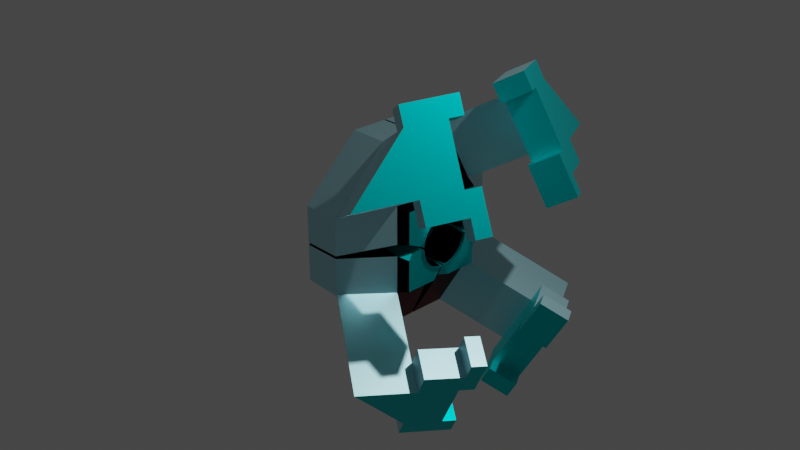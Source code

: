 # Source: BlueReceiver2.blend  (saved by Blender 2.82.7; exported with 4.5.12 LTS)
import bpy
from mathutils import Matrix  # noqa: F401  (used for matrix-valued properties, if any)

bpy.ops.wm.read_factory_settings(use_empty=True)
scene = bpy.context.scene
scene.name = 'Scene'

# ---- collections
col_collection = bpy.data.collections.new('Collection'); scene.collection.children.link(col_collection)

# ---- materials (node trees are filled in below, after node groups)
mat_material = bpy.data.materials.new('Material')
mat_material.alpha_threshold = 0.0
mat_material.use_transparent_shadow = False
mat_material.line_color = (0.0, 0.0, 0.0, 1.0)
mat_material_002 = bpy.data.materials.new('Material.002')
mat_material_002.use_transparent_shadow = False
mat_material_010 = bpy.data.materials.new('Material.010')
mat_material_010.use_transparent_shadow = False
mat_material_004 = bpy.data.materials.new('Material.004')
mat_material_004.use_transparent_shadow = False
mat_material_005 = bpy.data.materials.new('Material.005')
mat_material_005.use_transparent_shadow = False
mat_material_007 = bpy.data.materials.new('Material.007')
mat_material_007.use_transparent_shadow = False
mat_material_011 = bpy.data.materials.new('Material.011')
mat_material_011.use_transparent_shadow = False
mat_material_006 = bpy.data.materials.new('Material.006')
mat_material_006.use_transparent_shadow = False
mat_material_008 = bpy.data.materials.new('Material.008')
mat_material_008.use_transparent_shadow = False
mat_material_001 = bpy.data.materials.new('Material.001')
mat_material_001.use_transparent_shadow = False

# ---- material node trees
mat_material.use_nodes = True; mat_material.node_tree.nodes.clear()
_N = mat_material.node_tree.nodes; _L = mat_material.node_tree.links
n0 = _N.new('ShaderNodeOutputMaterial'); n0.name = 'Material Output'; n0.location = (300, 300)
n1 = _N.new('ShaderNodeBsdfPrincipled'); n1.name = 'Principled BSDF'; n1.location = (10, 300)
n1.distribution = 'GGX'
n1.subsurface_method = 'BURLEY'
n1.inputs[2].default_value = 0.4
n1.inputs[3].default_value = 1.45
n1.inputs[27].default_value = (0.0, 0.0, 0.0, 1.0)
n1.inputs[28].default_value = 1.0
_L.new(n1.outputs[0], n0.inputs[0])
n0.is_active_output = True
mat_material_002.use_nodes = True; mat_material_002.node_tree.nodes.clear()
_N = mat_material_002.node_tree.nodes; _L = mat_material_002.node_tree.links
n0 = _N.new('ShaderNodeOutputMaterial'); n0.name = 'Material Output'; n0.location = (300, 300)
n1 = _N.new('ShaderNodeBsdfPrincipled'); n1.name = 'Principled BSDF'; n1.location = (10, 300)
n1.distribution = 'GGX'
n1.subsurface_method = 'BURLEY'
n1.inputs[0].default_value = (0.0, 0.7803, 0.8, 1.0)
n1.inputs[1].default_value = 1.0
n1.inputs[3].default_value = 1.45
n1.inputs[27].default_value = (0.0, 0.0, 0.0, 1.0)
n1.inputs[28].default_value = 1.0
_L.new(n1.outputs[0], n0.inputs[0])
n0.is_active_output = True
mat_material_010.use_nodes = True; mat_material_010.node_tree.nodes.clear()
_N = mat_material_010.node_tree.nodes; _L = mat_material_010.node_tree.links
n0 = _N.new('ShaderNodeOutputMaterial'); n0.name = 'Material Output'; n0.location = (300, 300)
n1 = _N.new('ShaderNodeBsdfPrincipled'); n1.name = 'Principled BSDF'; n1.location = (10, 300)
n1.distribution = 'GGX'
n1.subsurface_method = 'BURLEY'
n1.inputs[0].default_value = (0.7991, 0.0, 0.01033, 1.0)
n1.inputs[1].default_value = 1.0
n1.inputs[3].default_value = 1.45
n1.inputs[27].default_value = (0.0, 0.0, 0.0, 1.0)
n1.inputs[28].default_value = 1.0
_L.new(n1.outputs[0], n0.inputs[0])
n0.is_active_output = True
mat_material_004.use_nodes = True; mat_material_004.node_tree.nodes.clear()
_N = mat_material_004.node_tree.nodes; _L = mat_material_004.node_tree.links
n0 = _N.new('ShaderNodeOutputMaterial'); n0.name = 'Material Output'; n0.location = (300, 300)
n1 = _N.new('ShaderNodeBsdfPrincipled'); n1.name = 'Principled BSDF'; n1.location = (10, 300)
n1.distribution = 'GGX'
n1.subsurface_method = 'BURLEY'
n1.inputs[0].default_value = (0.0, 0.0, 0.0, 1.0)
n1.inputs[1].default_value = 1.0
n1.inputs[3].default_value = 1.45
n1.inputs[27].default_value = (0.0, 0.0, 0.0, 1.0)
n1.inputs[28].default_value = 1.0
_L.new(n1.outputs[0], n0.inputs[0])
n0.is_active_output = True
mat_material_005.use_nodes = True; mat_material_005.node_tree.nodes.clear()
_N = mat_material_005.node_tree.nodes; _L = mat_material_005.node_tree.links
n0 = _N.new('ShaderNodeOutputMaterial'); n0.name = 'Material Output'; n0.location = (300, 300)
n1 = _N.new('ShaderNodeBsdfPrincipled'); n1.name = 'Principled BSDF'; n1.location = (10, 300)
n1.distribution = 'GGX'
n1.subsurface_method = 'BURLEY'
n1.inputs[0].default_value = (1.0, 0.4969, 0.5333, 1.0)
n1.inputs[1].default_value = 1.0
n1.inputs[3].default_value = 1.45
n1.inputs[27].default_value = (0.0, 0.0, 0.0, 1.0)
n1.inputs[28].default_value = 1.0
_L.new(n1.outputs[0], n0.inputs[0])
n0.is_active_output = True
mat_material_007.use_nodes = True; mat_material_007.node_tree.nodes.clear()
_N = mat_material_007.node_tree.nodes; _L = mat_material_007.node_tree.links
n0 = _N.new('ShaderNodeOutputMaterial'); n0.name = 'Material Output'; n0.location = (300, 300)
n1 = _N.new('ShaderNodeBsdfPrincipled'); n1.name = 'Principled BSDF'; n1.location = (10, 300)
n1.distribution = 'GGX'
n1.subsurface_method = 'BURLEY'
n1.inputs[0].default_value = (0.1282, 0.0, 0.003317, 1.0)
n1.inputs[1].default_value = 1.0
n1.inputs[3].default_value = 1.45
n1.inputs[27].default_value = (0.0, 0.0, 0.0, 1.0)
n1.inputs[28].default_value = 1.0
_L.new(n1.outputs[0], n0.inputs[0])
n0.is_active_output = True
mat_material_011.use_nodes = True; mat_material_011.node_tree.nodes.clear()
_N = mat_material_011.node_tree.nodes; _L = mat_material_011.node_tree.links
n0 = _N.new('ShaderNodeOutputMaterial'); n0.name = 'Material Output'; n0.location = (300, 300)
n1 = _N.new('ShaderNodeBsdfPrincipled'); n1.name = 'Principled BSDF'; n1.location = (10, 300)
n1.distribution = 'GGX'
n1.subsurface_method = 'BURLEY'
n1.inputs[0].default_value = (0.5125, 0.915, 1.0, 1.0)
n1.inputs[1].default_value = 1.0
n1.inputs[3].default_value = 1.45
n1.inputs[27].default_value = (0.0, 0.0, 0.0, 1.0)
n1.inputs[28].default_value = 1.0
_L.new(n1.outputs[0], n0.inputs[0])
n0.is_active_output = True
mat_material_006.use_nodes = True; mat_material_006.node_tree.nodes.clear()
_N = mat_material_006.node_tree.nodes; _L = mat_material_006.node_tree.links
n0 = _N.new('ShaderNodeOutputMaterial'); n0.name = 'Material Output'; n0.location = (300, 300)
n1 = _N.new('ShaderNodeBsdfPrincipled'); n1.name = 'Principled BSDF'; n1.location = (10, 300)
n1.distribution = 'GGX'
n1.subsurface_method = 'BURLEY'
n1.inputs[0].default_value = (1.0, 0.4969, 0.5333, 1.0)
n1.inputs[1].default_value = 1.0
n1.inputs[3].default_value = 1.45
n1.inputs[27].default_value = (0.0, 0.0, 0.0, 1.0)
n1.inputs[28].default_value = 1.0
_L.new(n1.outputs[0], n0.inputs[0])
n0.is_active_output = True
mat_material_008.use_nodes = True; mat_material_008.node_tree.nodes.clear()
_N = mat_material_008.node_tree.nodes; _L = mat_material_008.node_tree.links
n0 = _N.new('ShaderNodeOutputMaterial'); n0.name = 'Material Output'; n0.location = (300, 300)
n1 = _N.new('ShaderNodeBsdfPrincipled'); n1.name = 'Principled BSDF'; n1.location = (10, 300)
n1.distribution = 'GGX'
n1.subsurface_method = 'BURLEY'
n1.inputs[0].default_value = (0.003513, 0.003233, 0.003442, 1.0)
n1.inputs[1].default_value = 1.0
n1.inputs[3].default_value = 1.45
n1.inputs[27].default_value = (0.0, 0.0, 0.0, 1.0)
n1.inputs[28].default_value = 1.0
_L.new(n1.outputs[0], n0.inputs[0])
n0.is_active_output = True
mat_material_001.use_nodes = True; mat_material_001.node_tree.nodes.clear()
_N = mat_material_001.node_tree.nodes; _L = mat_material_001.node_tree.links
n0 = _N.new('ShaderNodeOutputMaterial'); n0.name = 'Material Output'; n0.location = (300, 300)
n1 = _N.new('ShaderNodeBsdfPrincipled'); n1.name = 'Principled BSDF'; n1.location = (10, 300)
n1.distribution = 'GGX'
n1.subsurface_method = 'BURLEY'
n1.inputs[0].default_value = (0.3231, 0.7305, 0.7991, 1.0)
n1.inputs[1].default_value = 1.0
n1.inputs[3].default_value = 1.45
n1.inputs[27].default_value = (0.0, 0.0, 0.0, 1.0)
n1.inputs[28].default_value = 1.0
_L.new(n1.outputs[0], n0.inputs[0])
n0.is_active_output = True

# ---- world
world_world = bpy.data.worlds.new('World'); scene.world = world_world
world_world.use_nodes = True; world_world.node_tree.nodes.clear()
_N = world_world.node_tree.nodes; _L = world_world.node_tree.links
n0 = _N.new('ShaderNodeOutputWorld'); n0.name = 'World Output'; n0.location = (300, 300)
n1 = _N.new('ShaderNodeBackground'); n1.name = 'Background'; n1.location = (10, 300)
n1.inputs[0].default_value = (0.05088, 0.05088, 0.05088, 1.0)
_L.new(n1.outputs[0], n0.inputs[0])
n0.is_active_output = True
world_world.color = (0.05088, 0.05088, 0.05088)
world_world.use_sun_shadow = False
world_world.sun_shadow_jitter_overblur = 0.0

# ---- cameras
cam_camera = bpy.data.cameras.new('Camera')
cam_camera.clip_end = 100.0
cam_camera.ortho_scale = 7.314

# ---- lights
light_light = bpy.data.lights.new('Light', 'POINT')
light_light.transmission_factor = 0.0
light_light.energy = 1000.0
light_light.shadow_soft_size = 0.1
light_light.shadow_maximum_resolution = 0.006
light_light.use_absolute_resolution = True

# ---- meshes
me_cube = bpy.data.meshes.new('Cube')
me_cube.from_pydata([(0.2005, 1.011, 0.4031), (0.2005, 0.3998, 1.014), (-0.522, 0.3998, 0.4031), (-0.2043, 0.3998, 1.014), (-0.2043, 1.011, 0.4031), (0.2005, 0.0106, 1.014), (-0.2043, 0.0106, 1.014), (-0.522, 0.0106, 0.4031), (0.2005, 1.011, 0.01391), (-0.522, 0.3998, 0.01391), (-0.2043, 1.011, 0.01391), (-0.522, 0.06328, 0.2787), (0.6207, 0.1606, 0.2384), (0.6207, 0.06328, 0.2787), (0.6207, 0.26, 0.1172), (0.6207, 0.2351, 0.1639), (0.6207, 0.2754, 0.06658), (0.6207, 0.1139, 0.2634), (0.6207, 0.2015, 0.2048), (0.6511, 0.1139, 0.2602), (0.6511, 0.1606, 0.2352), (0.6511, 0.06328, 0.2756), (0.6511, 0.0106, 0.2807), (0.6511, 0.26, 0.1141), (0.6511, 0.2015, 0.2017), (0.6511, 0.2351, 0.1607), (0.6511, 0.2806, 0.01074), (0.6511, 0.2754, 0.06342), (-0.522, 0.26, 0.1172), (-0.522, 0.1606, 0.2384), (-0.522, 0.2015, 0.2048), (-0.522, 0.2351, 0.1639), (-0.522, 0.2806, 0.01391), (-0.522, 0.2754, 0.06658), (-0.522, 0.1139, 0.2634), (-0.522, 0.0106, 0.2839), (0.609, 0.4409, 0.4286), (0.4872, 0.4845, 0.4681), (0.609, 0.09777, 0.4286), (0.4945, 0.07473, 0.4746), (0.609, 0.4409, 0.08542), (0.4936, 0.4886, 0.06239), (0.6207, 0.0106, 0.2839), (0.5181, 0.0106, 0.2839), (0.6207, 0.03353, 0.2816), (0.5181, 0.2806, 0.01391), (0.6207, 0.2806, 0.01391), (0.6207, 0.2783, 0.03684), (0.7879, 1.376, 0.7683), (0.7879, 0.765, 1.379), (1.075, 0.8496, 0.8332), (0.2005, 0.3998, 1.014), (0.4872, 0.4845, 0.4681), (0.7879, 0.765, 1.379), (1.075, 0.8496, 0.8332), (1.025, 1.523, 0.9159), (1.025, 0.9126, 1.527), (1.312, 0.9973, 0.9809), (0.9758, 0.4179, 1.424), (1.262, 0.5025, 0.8781), (1.213, 0.5655, 1.572), (1.5, 0.6502, 1.026), (1.187, 0.8828, 0.6195), (1.424, 1.03, 0.7672), (1.375, 0.5357, 0.6643), (1.612, 0.6833, 0.812), (0.9331, 0.8854, 1.702), (0.6956, 0.7377, 1.555), (1.121, 0.5383, 1.747), (0.8835, 0.3906, 1.6), (1.28, 0.4426, 1.587), (1.042, 0.295, 1.44), (1.188, 0.4154, 1.763), (0.95, 0.2677, 1.615), (1.335, 0.3679, 0.8955), (1.573, 0.5156, 1.043), (1.448, 0.4011, 0.6817), (1.685, 0.5487, 0.8294), (1.465, 0.5623, 0.4926), (1.702, 0.71, 0.6402), (1.538, 0.4277, 0.51), (1.775, 0.5754, 0.6576)], [(22, 35), (26, 32)], [(10, 4, 0, 8), (35, 42, 39, 7), (1, 5, 39, 37), (2, 3, 4), (6, 3, 2, 7), (3, 1, 0, 4), (40, 36, 38, 42, 44, 13, 17, 12, 18, 15, 14, 16, 47, 46), (37, 50, 54, 52), (4, 10, 9, 2), (1, 3, 6, 5), (32, 33, 28, 31, 30, 29, 34, 11, 35, 7, 2, 9), (16, 14, 23, 27), (18, 12, 20, 24), (47, 46, 32, 33, 16), (17, 13, 21, 19), (15, 18, 24, 25), (14, 15, 25, 23), (12, 17, 19, 20), (45, 47, 16, 27, 26), (16, 33, 28, 14), (14, 28, 31, 15), (15, 31, 30, 18), (18, 30, 29, 12), (12, 29, 34, 17), (17, 34, 11, 13), (13, 44, 43, 22, 21), (29, 30, 31, 28, 33, 32, 35, 11, 34), (13, 11, 35, 42, 44), (9, 41, 46, 32), (41, 9, 10, 8), (42, 43, 44), (45, 46, 47), (38, 36, 37, 39), (36, 40, 41, 37), (45, 41, 40, 46), (39, 43, 42, 38), (37, 41, 8, 0), (7, 39, 5, 6), (59, 50, 62, 64), (37, 0, 48, 50), (0, 1, 49, 48), (51, 52, 54, 53), (49, 1, 51, 53), (50, 49, 53, 54), (1, 37, 52, 51), (55, 56, 57), (50, 48, 55, 57), (48, 49, 56, 55), (58, 59, 61, 60), (49, 50, 59, 58), (58, 60, 70, 71), (57, 56, 60, 61), (62, 63, 65, 64), (50, 57, 63, 62), (57, 61, 65, 63), (65, 61, 75, 77), (66, 67, 69, 68), (49, 58, 69, 67), (56, 49, 67, 66), (60, 56, 66, 68), (71, 70, 72, 73), (69, 58, 71, 73), (68, 69, 73, 72), (60, 68, 72, 70), (75, 74, 76, 77), (61, 59, 74, 75), (59, 64, 76, 74), (76, 64, 78, 80), (78, 79, 81, 80), (65, 77, 81, 79), (77, 76, 80, 81), (64, 65, 79, 78)])
me_cube.polygons.foreach_set('material_index', [6, 1, 5, 1, 3, 6, 1, 6, 3, 6, 1, 1, 1, 3, 1, 1, 1, 1, 1, 3, 3, 3, 3, 3, 3, 1, 0, 3, 1, 3, 0, 0, 3, 3, 1, 1, 6, 3, 1, 6, 6, 6, 6, 1, 6, 1, 6, 6, 1, 1, 1, 1, 6, 6, 1, 1, 6, 1, 6, 1, 1, 1, 6, 1, 1, 1, 1, 1, 6, 1, 1, 6])
_uv = me_cube.uv_layers.new(name='UVMap')
_uv.uv.foreach_set('vector', [0.5, 0.3263, 0.5487, 0.3263, 0.5487, 0.4237, 0.5, 0.4237, 0.0, 0.0, 0.0, 0.0, 0.6544, 0.7294, 0.5487, 0.125, 0.7013, 0.5763, 0.7013, 0.625, 0.5544, 0.625, 0.5539, 0.5738, 0.5487, 0.1737, 0.625, 0.1737, 0.5487, 0.25, 0.7987, 0.625, 0.7987, 0.5763, 0.875, 0.5763, 0.875, 0.625, 0.7987, 0.5763, 0.7013, 0.5763, 0.7013, 0.5, 0.7987, 0.5, 0.5029, 0.5792, 0.5458, 0.5792, 0.5458, 0.6221, 0.5337, 0.625, 0.5335, 0.6221, 0.5331, 0.6184, 0.5312, 0.6121, 0.5281, 0.6062, 0.5239, 0.6011, 0.5188, 0.5969, 0.5129, 0.5938, 0.5066, 0.5919, 0.5029, 0.5915, 0.5, 0.5913, 0.5507, 0.5703, 0.5507, 0.5703, 0.5507, 0.5703, 0.5507, 0.5703, 0.5487, 0.3263, 0.5, 0.3263, 0.5, 0.1737, 0.5487, 0.1737, 0.7013, 0.5763, 0.7987, 0.5763, 0.7987, 0.625, 0.7013, 0.625, 0.5, 0.1587, 0.5066, 0.1581, 0.5129, 0.1562, 0.5188, 0.1531, 0.5239, 0.1489, 0.5281, 0.1438, 0.5312, 0.1379, 0.5331, 0.1316, 0.5337, 0.125, 0.5487, 0.125, 0.5487, 0.1737, 0.5, 0.1737, 0.5066, 0.5919, 0.5129, 0.5938, 0.5129, 0.5938, 0.5066, 0.5919, 0.5239, 0.6011, 0.5281, 0.6062, 0.5281, 0.6062, 0.5239, 0.6011, 0.0, 0.0, 0.0, 0.0, 0.0, 0.0, 0.0, 0.0, 0.0, 0.0, 0.5312, 0.6121, 0.5331, 0.6184, 0.5331, 0.6184, 0.5312, 0.6121, 0.5188, 0.5969, 0.5239, 0.6011, 0.5239, 0.6011, 0.5188, 0.5969, 0.5129, 0.5938, 0.5188, 0.5969, 0.5188, 0.5969, 0.5129, 0.5938, 0.5281, 0.6062, 0.5312, 0.6121, 0.5312, 0.6121, 0.5281, 0.6062, 0.5, 0.5913, 0.5029, 0.5915, 0.5066, 0.5919, 0.5066, 0.5919, 0.5, 0.5913, 0.0, 0.0, 0.0, 0.0, 0.0, 0.0, 0.0, 0.0, 0.0, 0.0, 0.0, 0.0, 0.0, 0.0, 0.0, 0.0, 0.0, 0.0, 0.0, 0.0, 0.0, 0.0, 0.0, 0.0, 0.0, 0.0, 0.0, 0.0, 0.0, 0.0, 0.0, 0.0, 0.0, 0.0, 0.0, 0.0, 0.0, 0.0, 0.0, 0.0, 0.0, 0.0, 0.0, 0.0, 0.0, 0.0, 0.0, 0.0, 0.5331, 0.6184, 0.5335, 0.6221, 0.5337, 0.625, 0.5337, 0.625, 0.5331, 0.6184, 0.5281, 0.1438, 0.5239, 0.1489, 0.5188, 0.1531, 0.5129, 0.1562, 0.5066, 0.1581, 0.5, 0.1587, 0.5337, 0.125, 0.5331, 0.1316, 0.5312, 0.1379, 0.0, 0.0, 0.0, 0.0, 0.0, 0.0, 0.0, 0.0, 0.0, 0.0, 0.5, 0.1737, 0.5112, 0.5726, 0.5, 0.5913, 0.0, 0.0, 0.5, 0.5702, 0.5, 0.1737, 0.5, 0.3263, 0.5, 0.4237, 0.0, 0.0, 0.0, 0.0, 0.0, 0.0, 0.0, 0.0, 0.0, 0.0, 0.0, 0.0, 0.5458, 0.6221, 0.5458, 0.5792, 0.5539, 0.5738, 0.5544, 0.625, 0.5458, 0.5792, 0.5029, 0.5792, 0.5, 0.5702, 0.5507, 0.5703, 0.0, 0.0, 0.0, 0.0, 0.0, 0.0, 0.0, 0.0, 0.6544, 0.7294, 0.0, 0.0, 0.0, 0.0, 0.4426, 0.5042, 0.5507, 0.5703, 0.5, 0.5702, 0.5, 0.4237, 0.5487, 0.4237, 0.5487, 0.125, 0.6544, 0.7294, 0.7013, 0.625, 0.7987, 0.625, 0.5507, 0.4954, 0.5507, 0.4954, 0.5507, 0.4954, 0.5507, 0.4954, 0.5507, 0.5703, 0.5487, 0.4237, 0.5487, 0.4237, 0.5507, 0.5703, 0.7013, 0.5, 0.7013, 0.5763, 0.7013, 0.5763, 0.7013, 0.5, 0.7013, 0.5763, 0.5539, 0.5738, 0.5539, 0.5738, 0.7013, 0.5763, 0.7013, 0.5763, 0.7013, 0.5763, 0.7013, 0.5763, 0.7013, 0.5763, 0.5507, 0.4954, 0.625, 0.4237, 0.625, 0.4237, 0.5507, 0.4954, 0.7013, 0.5763, 0.5539, 0.5738, 0.5539, 0.5738, 0.7013, 0.5763, 0.5487, 0.4237, 0.625, 0.4237, 0.5507, 0.4954, 0.5507, 0.5703, 0.5487, 0.4237, 0.5487, 0.4237, 0.5507, 0.5703, 0.7013, 0.5, 0.7013, 0.5763, 0.7013, 0.5763, 0.7013, 0.5, 0.625, 0.4237, 0.5507, 0.4954, 0.5507, 0.4954, 0.625, 0.4237, 0.625, 0.4237, 0.5507, 0.4954, 0.5507, 0.4954, 0.625, 0.4237, 0.625, 0.4237, 0.625, 0.4237, 0.625, 0.4237, 0.625, 0.4237, 0.5507, 0.4954, 0.625, 0.4237, 0.625, 0.4237, 0.5507, 0.4954, 0.5507, 0.5703, 0.5507, 0.5703, 0.5507, 0.5703, 0.5507, 0.5703, 0.5507, 0.5703, 0.5507, 0.5703, 0.5507, 0.5703, 0.5507, 0.5703, 0.5507, 0.4954, 0.5507, 0.4954, 0.5507, 0.4954, 0.5507, 0.4954, 0.5507, 0.4954, 0.5507, 0.4954, 0.5507, 0.4954, 0.5507, 0.4954, 0.7013, 0.5763, 0.7013, 0.5763, 0.7013, 0.5763, 0.7013, 0.5763, 0.625, 0.4237, 0.625, 0.4237, 0.625, 0.4237, 0.625, 0.4237, 0.7013, 0.5763, 0.7013, 0.5763, 0.7013, 0.5763, 0.7013, 0.5763, 0.625, 0.4237, 0.625, 0.4237, 0.625, 0.4237, 0.625, 0.4237, 0.625, 0.4237, 0.625, 0.4237, 0.625, 0.4237, 0.625, 0.4237, 0.625, 0.4237, 0.625, 0.4237, 0.625, 0.4237, 0.625, 0.4237, 0.7013, 0.5763, 0.7013, 0.5763, 0.7013, 0.5763, 0.7013, 0.5763, 0.625, 0.4237, 0.625, 0.4237, 0.625, 0.4237, 0.625, 0.4237, 0.5507, 0.4954, 0.5507, 0.4954, 0.5507, 0.4954, 0.5507, 0.4954, 0.5507, 0.4954, 0.5507, 0.4954, 0.5507, 0.4954, 0.5507, 0.4954, 0.5507, 0.4954, 0.5507, 0.4954, 0.5507, 0.4954, 0.5507, 0.4954, 0.5507, 0.4954, 0.5507, 0.4954, 0.5507, 0.4954, 0.5507, 0.4954, 0.5507, 0.5703, 0.5507, 0.5703, 0.5507, 0.5703, 0.5507, 0.5703, 0.5507, 0.4954, 0.5507, 0.4954, 0.5507, 0.4954, 0.5507, 0.4954, 0.5507, 0.4954, 0.5507, 0.4954, 0.5507, 0.4954, 0.5507, 0.4954, 0.5507, 0.5703, 0.5507, 0.5703, 0.5507, 0.5703, 0.5507, 0.5703])
me_cube.materials.append(mat_material)
me_cube.materials.append(mat_material_002)
me_cube.materials.append(mat_material_010)
me_cube.materials.append(mat_material_004)
me_cube.materials.append(mat_material_005)
me_cube.materials.append(mat_material_007)
me_cube.materials.append(mat_material_011)
me_cube.use_remesh_preserve_volume = False
me_cube.use_remesh_preserve_attributes = False
me_cube.use_mirror_vertex_groups = False
me_cube.update()
me_cylinder = bpy.data.meshes.new('Cylinder')
me_cylinder.from_pydata([(0.4108, -1.148, -1.674), (0.3698, -1.17, -1.674), (0.3339, -1.199, -1.674), (0.3044, -1.235, -1.674), (0.2825, -1.276, -1.674), (0.269, -1.32, -1.674), (0.2645, -1.367, -1.674), (0.269, -1.413, -1.674), (0.2825, -1.457, -1.674), (0.3044, -1.498, -1.674), (0.3339, -1.534, -1.674), (0.3698, -1.564, -1.674), (0.4108, -1.586, -1.674), (0.4553, -1.599, -1.674), (0.5015, -1.604, -1.674), (0.5477, -1.599, -1.674), (0.5922, -1.586, -1.674), (0.6332, -1.564, -1.674), (0.6691, -1.534, -1.674), (0.6986, -1.498, -1.674), (0.7205, -1.457, -1.674), (0.734, -1.413, -1.674), (0.7385, -1.367, -1.674), (0.734, -1.32, -1.674), (0.7205, -1.276, -1.674), (0.6986, -1.235, -1.674), (0.6691, -1.199, -1.674), (0.6332, -1.17, -1.674), (0.5922, -1.148, -1.674), (0.4553, -1.134, -1.674), (0.5477, -1.134, -1.674), (0.5015, -1.13, -1.674), (0.5015, -1.315, -0.7039), (0.5015, -1.13, -0.8883), (0.5116, -1.316, -0.7039), (0.5477, -1.134, -0.8883), (0.5213, -1.319, -0.7039), (0.5922, -1.148, -0.8883), (0.5303, -1.324, -0.7039), (0.6332, -1.17, -0.8883), (0.5381, -1.33, -0.7039), (0.6691, -1.199, -0.8883), (0.5445, -1.338, -0.7039), (0.6986, -1.235, -0.8883), (0.5493, -1.347, -0.7039), (0.7205, -1.276, -0.8883), (0.5523, -1.357, -0.7039), (0.734, -1.32, -0.8883), (0.5533, -1.367, -0.7039), (0.7385, -1.367, -0.8883), (0.5523, -1.377, -0.7039), (0.734, -1.413, -0.8883), (0.5493, -1.386, -0.7039), (0.7205, -1.457, -0.8883), (0.5445, -1.395, -0.7039), (0.6986, -1.498, -0.8883), (0.5381, -1.403, -0.7039), (0.6691, -1.534, -0.8883), (0.5303, -1.41, -0.7039), (0.6332, -1.564, -0.8883), (0.5213, -1.414, -0.7039), (0.5922, -1.586, -0.8883), (0.5116, -1.417, -0.7039), (0.5477, -1.599, -0.8883), (0.5015, -1.418, -0.7039), (0.5015, -1.604, -0.8883), (0.4914, -1.417, -0.7039), (0.4553, -1.599, -0.8883), (0.4817, -1.414, -0.7039), (0.4108, -1.586, -0.8883), (0.4727, -1.41, -0.7039), (0.3698, -1.564, -0.8883), (0.4649, -1.403, -0.7039), (0.3339, -1.534, -0.8883), (0.4585, -1.395, -0.7039), (0.3044, -1.498, -0.8883), (0.4537, -1.386, -0.7039), (0.2825, -1.457, -0.8883), (0.4507, -1.377, -0.7039), (0.269, -1.413, -0.8883), (0.4497, -1.367, -0.7039), (0.2645, -1.367, -0.8883), (0.4507, -1.357, -0.7039), (0.269, -1.32, -0.8883), (0.4537, -1.347, -0.7039), (0.2825, -1.276, -0.8883), (0.4585, -1.338, -0.7039), (0.3044, -1.235, -0.8883), (0.4649, -1.33, -0.7039), (0.3339, -1.199, -0.8883), (0.4727, -1.324, -0.7039), (0.3698, -1.17, -0.8883), (0.4817, -1.319, -0.7039), (0.4108, -1.148, -0.8883), (0.4914, -1.316, -0.7039), (0.4553, -1.134, -0.8883), (0.5015, -1.315, -0.9338), (0.5116, -1.316, -0.9338), (0.5213, -1.319, -0.9338), (0.5303, -1.324, -0.9338), (0.5381, -1.33, -0.9338), (0.5445, -1.338, -0.9338), (0.5493, -1.347, -0.9338), (0.5523, -1.357, -0.9338), (0.5533, -1.367, -0.9338), (0.5523, -1.377, -0.9338), (0.5493, -1.386, -0.9338), (0.5445, -1.395, -0.9338), (0.5381, -1.403, -0.9338), (0.5303, -1.41, -0.9338), (0.5213, -1.414, -0.9338), (0.5116, -1.417, -0.9338), (0.5015, -1.418, -0.9338), (0.4914, -1.417, -0.9338), (0.4817, -1.414, -0.9338), (0.4727, -1.41, -0.9338), (0.4649, -1.403, -0.9338), (0.4585, -1.395, -0.9338), (0.4537, -1.386, -0.9338), (0.4507, -1.377, -0.9338), (0.4497, -1.367, -0.9338), (0.4507, -1.357, -0.9338), (0.4537, -1.347, -0.9338), (0.4585, -1.338, -0.9338), (0.4649, -1.33, -0.9338), (0.4727, -1.324, -0.9338), (0.4817, -1.319, -0.9338), (0.4914, -1.316, -0.9338)], [], [(29, 95, 33, 31), (28, 37, 39, 27), (27, 39, 41, 26), (26, 41, 43, 25), (25, 43, 45, 24), (24, 45, 47, 23), (23, 47, 49, 22), (22, 49, 51, 21), (21, 51, 53, 20), (20, 53, 55, 19), (19, 55, 57, 18), (18, 57, 59, 17), (17, 59, 61, 16), (16, 61, 63, 15), (15, 63, 65, 14), (14, 65, 67, 13), (13, 67, 69, 12), (12, 69, 71, 11), (11, 71, 73, 10), (10, 73, 75, 9), (9, 75, 77, 8), (8, 77, 79, 7), (7, 79, 81, 6), (6, 81, 83, 5), (5, 83, 85, 4), (4, 85, 87, 3), (3, 87, 89, 2), (2, 89, 91, 1), (1, 91, 93, 0), (0, 93, 95, 29), (31, 33, 35, 30), (30, 35, 37, 28), (35, 33, 32, 34), (37, 35, 34, 36), (39, 37, 36, 38), (41, 39, 38, 40), (43, 41, 40, 42), (45, 43, 42, 44), (47, 45, 44, 46), (49, 47, 46, 48), (51, 49, 48, 50), (53, 51, 50, 52), (55, 53, 52, 54), (57, 55, 54, 56), (59, 57, 56, 58), (61, 59, 58, 60), (63, 61, 60, 62), (65, 63, 62, 64), (67, 65, 64, 66), (69, 67, 66, 68), (71, 69, 68, 70), (73, 71, 70, 72), (75, 73, 72, 74), (77, 75, 74, 76), (79, 77, 76, 78), (81, 79, 78, 80), (83, 81, 80, 82), (85, 83, 82, 84), (87, 85, 84, 86), (89, 87, 86, 88), (91, 89, 88, 90), (93, 91, 90, 92), (95, 93, 92, 94), (33, 95, 94, 32), (36, 34, 97, 98), (29, 31, 30, 28, 27, 26, 25, 24, 23, 22, 21, 20, 19, 18, 17, 16, 15, 14, 13, 12, 11, 10, 9, 8, 7, 6, 5, 4, 3, 2, 1, 0), (97, 96, 127, 126, 125, 124, 123, 122, 121, 120, 119, 118, 117, 116, 115, 114, 113, 112, 111, 110, 109, 108, 107, 106, 105, 104, 103, 102, 101, 100, 99, 98), (54, 52, 106, 107), (72, 70, 115, 116), (90, 88, 124, 125), (46, 44, 102, 103), (64, 62, 111, 112), (82, 80, 120, 121), (38, 36, 98, 99), (56, 54, 107, 108), (74, 72, 116, 117), (92, 90, 125, 126), (48, 46, 103, 104), (66, 64, 112, 113), (84, 82, 121, 122), (40, 38, 99, 100), (58, 56, 108, 109), (76, 74, 117, 118), (94, 92, 126, 127), (50, 48, 104, 105), (68, 66, 113, 114), (86, 84, 122, 123), (32, 94, 127, 96), (42, 40, 100, 101), (60, 58, 109, 110), (78, 76, 118, 119), (34, 32, 96, 97), (52, 50, 105, 106), (70, 68, 114, 115), (88, 86, 123, 124), (44, 42, 101, 102), (62, 60, 110, 111), (80, 78, 119, 120)])
me_cylinder.polygons.foreach_set('material_index', [2, 2, 2, 2, 2, 2, 2, 2, 2, 2, 2, 2, 2, 2, 2, 2, 2, 2, 2, 2, 2, 2, 2, 2, 2, 2, 2, 2, 2, 2, 2, 2, 2, 2, 2, 2, 2, 2, 2, 2, 2, 2, 2, 2, 2, 2, 2, 2, 2, 2, 2, 2, 2, 2, 2, 2, 2, 2, 2, 2, 2, 2, 2, 2, 2, 2, 1, 2, 2, 2, 2, 2, 2, 2, 2, 2, 2, 2, 2, 2, 2, 2, 2, 2, 2, 2, 2, 2, 2, 2, 2, 2, 2, 2, 2, 2, 2, 2])
_uv = me_cylinder.uv_layers.new(name='UVMap')
_uv.uv.foreach_set('vector', [0.03125, 0.7237, 0.03125, 0.9475, 0.0, 0.9475, 0.0, 0.7237, 0.9375, 0.7237, 0.9375, 0.9475, 0.9062, 0.9475, 0.9062, 0.7237, 0.9062, 0.7237, 0.9062, 0.9475, 0.875, 0.9475, 0.875, 0.7237, 0.875, 0.7237, 0.875, 0.9475, 0.8438, 0.9475, 0.8438, 0.7237, 0.8438, 0.7237, 0.8438, 0.9475, 0.8125, 0.9475, 0.8125, 0.7237, 0.8125, 0.7237, 0.8125, 0.9475, 0.7812, 0.9475, 0.7812, 0.7237, 0.7812, 0.7237, 0.7812, 0.9475, 0.75, 0.9475, 0.75, 0.7237, 0.75, 0.7237, 0.75, 0.9475, 0.7188, 0.9475, 0.7188, 0.7237, 0.7188, 0.7237, 0.7188, 0.9475, 0.6875, 0.9475, 0.6875, 0.7237, 0.6875, 0.7237, 0.6875, 0.9475, 0.6562, 0.9475, 0.6562, 0.7237, 0.6562, 0.7237, 0.6562, 0.9475, 0.625, 0.9475, 0.625, 0.7237, 0.625, 0.7237, 0.625, 0.9475, 0.5938, 0.9475, 0.5938, 0.7237, 0.5938, 0.7237, 0.5938, 0.9475, 0.5625, 0.9475, 0.5625, 0.7237, 0.5625, 0.7237, 0.5625, 0.9475, 0.5312, 0.9475, 0.5312, 0.7237, 0.5312, 0.7237, 0.5312, 0.9475, 0.5, 0.9475, 0.5, 0.7237, 0.5, 0.7237, 0.5, 0.9475, 0.4688, 0.9475, 0.4688, 0.7237, 0.4688, 0.7237, 0.4688, 0.9475, 0.4375, 0.9475, 0.4375, 0.7237, 0.4375, 0.7237, 0.4375, 0.9475, 0.4062, 0.9475, 0.4062, 0.7237, 0.4062, 0.7237, 0.4062, 0.9475, 0.375, 0.9475, 0.375, 0.7237, 0.375, 0.7237, 0.375, 0.9475, 0.3438, 0.9475, 0.3438, 0.7237, 0.3438, 0.7237, 0.3438, 0.9475, 0.3125, 0.9475, 0.3125, 0.7237, 0.3125, 0.7237, 0.3125, 0.9475, 0.2812, 0.9475, 0.2812, 0.7237, 0.2812, 0.7237, 0.2812, 0.9475, 0.25, 0.9475, 0.25, 0.7237, 0.25, 0.7237, 0.25, 0.9475, 0.2188, 0.9475, 0.2188, 0.7237, 0.2188, 0.7237, 0.2188, 0.9475, 0.1875, 0.9475, 0.1875, 0.7237, 0.1875, 0.7237, 0.1875, 0.9475, 0.1562, 0.9475, 0.1562, 0.7237, 0.1562, 0.7237, 0.1562, 0.9475, 0.125, 0.9475, 0.125, 0.7237, 0.125, 0.7237, 0.125, 0.9475, 0.09375, 0.9475, 0.09375, 0.7237, 0.09375, 0.7237, 0.09375, 0.9475, 0.0625, 0.9475, 0.0625, 0.7237, 0.0625, 0.7237, 0.0625, 0.9475, 0.03125, 0.9475, 0.03125, 0.7237, 1.0, 0.7237, 1.0, 0.9475, 0.9688, 0.9475, 0.9687, 0.7237, 0.9687, 0.7237, 0.9688, 0.9475, 0.9375, 0.9475, 0.9375, 0.7237, 0.9688, 0.9475, 1.0, 0.9475, 0.9878, 1.0, 0.981, 1.0, 0.9375, 0.9475, 0.9688, 0.9475, 0.9565, 1.0, 0.9497, 1.0, 0.9062, 0.9475, 0.9375, 0.9475, 0.9253, 1.0, 0.9185, 1.0, 0.875, 0.9475, 0.9062, 0.9475, 0.894, 1.0, 0.8872, 1.0, 0.8438, 0.9475, 0.875, 0.9475, 0.8628, 1.0, 0.856, 1.0, 0.8125, 0.9475, 0.8438, 0.9475, 0.8315, 1.0, 0.8247, 1.0, 0.7812, 0.9475, 0.8125, 0.9475, 0.8003, 1.0, 0.7935, 1.0, 0.75, 0.9475, 0.7812, 0.9475, 0.769, 1.0, 0.7622, 1.0, 0.7188, 0.9475, 0.75, 0.9475, 0.7378, 1.0, 0.731, 1.0, 0.6875, 0.9475, 0.7188, 0.9475, 0.7065, 1.0, 0.6997, 1.0, 0.6562, 0.9475, 0.6875, 0.9475, 0.6753, 1.0, 0.6685, 1.0, 0.625, 0.9475, 0.6562, 0.9475, 0.644, 1.0, 0.6372, 1.0, 0.5938, 0.9475, 0.625, 0.9475, 0.6128, 1.0, 0.606, 1.0, 0.5625, 0.9475, 0.5938, 0.9475, 0.5815, 1.0, 0.5747, 1.0, 0.5312, 0.9475, 0.5625, 0.9475, 0.5503, 1.0, 0.5435, 1.0, 0.5, 0.9475, 0.5312, 0.9475, 0.519, 1.0, 0.5122, 1.0, 0.4688, 0.9475, 0.5, 0.9475, 0.4878, 1.0, 0.481, 1.0, 0.4375, 0.9475, 0.4688, 0.9475, 0.4565, 1.0, 0.4497, 1.0, 0.4062, 0.9475, 0.4375, 0.9475, 0.4253, 1.0, 0.4185, 1.0, 0.375, 0.9475, 0.4062, 0.9475, 0.394, 1.0, 0.3872, 1.0, 0.3438, 0.9475, 0.375, 0.9475, 0.3628, 1.0, 0.356, 1.0, 0.3125, 0.9475, 0.3438, 0.9475, 0.3315, 1.0, 0.3247, 1.0, 0.2812, 0.9475, 0.3125, 0.9475, 0.3003, 1.0, 0.2935, 1.0, 0.25, 0.9475, 0.2812, 0.9475, 0.269, 1.0, 0.2622, 1.0, 0.2188, 0.9475, 0.25, 0.9475, 0.2378, 1.0, 0.231, 1.0, 0.1875, 0.9475, 0.2188, 0.9475, 0.2065, 1.0, 0.1997, 1.0, 0.1562, 0.9475, 0.1875, 0.9475, 0.1753, 1.0, 0.1685, 1.0, 0.125, 0.9475, 0.1562, 0.9475, 0.144, 1.0, 0.1372, 1.0, 0.09375, 0.9475, 0.125, 0.9475, 0.1128, 1.0, 0.106, 1.0, 0.0625, 0.9475, 0.09375, 0.9475, 0.08154, 1.0, 0.07471, 1.0, 0.03125, 0.9475, 0.0625, 0.9475, 0.05029, 1.0, 0.04346, 1.0, 0.0, 0.9475, 0.03125, 0.9475, 0.01904, 1.0, 0.01221, 1.0, 0.9497, 1.0, 0.9565, 1.0, 0.9565, 1.0, 0.9497, 1.0, 0.03125, 0.7237, 1.0, 0.7237, 0.9687, 0.7237, 0.9375, 0.7237, 0.9062, 0.7237, 0.875, 0.7237, 0.8438, 0.7237, 0.8125, 0.7237, 0.7812, 0.7237, 0.75, 0.7237, 0.7188, 0.7237, 0.6875, 0.7237, 0.6562, 0.7237, 0.625, 0.7237, 0.5938, 0.7237, 0.5625, 0.7237, 0.5312, 0.7237, 0.5, 0.7237, 0.4688, 0.7237, 0.4375, 0.7237, 0.4062, 0.7237, 0.375, 0.7237, 0.3438, 0.7237, 0.3125, 0.7237, 0.2812, 0.7237, 0.25, 0.7237, 0.2188, 0.7237, 0.1875, 0.7237, 0.1562, 0.7237, 0.125, 0.7237, 0.09375, 0.7237, 0.0625, 0.7237, 0.2602, 0.3014, 0.25, 0.3024, 0.2398, 0.3014, 0.2299, 0.2984, 0.2209, 0.2936, 0.2129, 0.2871, 0.2064, 0.2791, 0.2016, 0.2701, 0.1986, 0.2602, 0.1976, 0.25, 0.1986, 0.2398, 0.2016, 0.2299, 0.2064, 0.2209, 0.2129, 0.2129, 0.2209, 0.2064, 0.2299, 0.2016, 0.2398, 0.1986, 0.25, 0.1976, 0.2602, 0.1986, 0.2701, 0.2016, 0.2791, 0.2064, 0.2871, 0.2129, 0.2936, 0.2209, 0.2984, 0.2299, 0.3014, 0.2398, 0.3024, 0.25, 0.3014, 0.2602, 0.2984, 0.2701, 0.2936, 0.2791, 0.2871, 0.2871, 0.2791, 0.2936, 0.2701, 0.2984, 0.6685, 1.0, 0.6753, 1.0, 0.6753, 1.0, 0.6685, 1.0, 0.3872, 1.0, 0.394, 1.0, 0.394, 1.0, 0.3872, 1.0, 0.106, 1.0, 0.1128, 1.0, 0.1128, 1.0, 0.106, 1.0, 0.7935, 1.0, 0.8003, 1.0, 0.8003, 1.0, 0.7935, 1.0, 0.5122, 1.0, 0.519, 1.0, 0.519, 1.0, 0.5122, 1.0, 0.231, 1.0, 0.2378, 1.0, 0.2378, 1.0, 0.231, 1.0, 0.9185, 1.0, 0.9253, 1.0, 0.9253, 1.0, 0.9185, 1.0, 0.6372, 1.0, 0.644, 1.0, 0.644, 1.0, 0.6372, 1.0, 0.356, 1.0, 0.3628, 1.0, 0.3628, 1.0, 0.356, 1.0, 0.07471, 1.0, 0.08154, 1.0, 0.08154, 1.0, 0.07471, 1.0, 0.7622, 1.0, 0.769, 1.0, 0.769, 1.0, 0.7622, 1.0, 0.481, 1.0, 0.4878, 1.0, 0.4878, 1.0, 0.481, 1.0, 0.1997, 1.0, 0.2065, 1.0, 0.2065, 1.0, 0.1997, 1.0, 0.8872, 1.0, 0.894, 1.0, 0.894, 1.0, 0.8872, 1.0, 0.606, 1.0, 0.6128, 1.0, 0.6128, 1.0, 0.606, 1.0, 0.3247, 1.0, 0.3315, 1.0, 0.3315, 1.0, 0.3247, 1.0, 0.04346, 1.0, 0.05029, 1.0, 0.05029, 1.0, 0.04346, 1.0, 0.731, 1.0, 0.7378, 1.0, 0.7378, 1.0, 0.731, 1.0, 0.4497, 1.0, 0.4565, 1.0, 0.4565, 1.0, 0.4497, 1.0, 0.1685, 1.0, 0.1753, 1.0, 0.1753, 1.0, 0.1685, 1.0, 0.01221, 1.0, 0.01904, 1.0, 0.01904, 1.0, 0.01221, 1.0, 0.856, 1.0, 0.8628, 1.0, 0.8628, 1.0, 0.856, 1.0, 0.5747, 1.0, 0.5815, 1.0, 0.5815, 1.0, 0.5747, 1.0, 0.2935, 1.0, 0.3003, 1.0, 0.3003, 1.0, 0.2935, 1.0, 0.981, 1.0, 0.9878, 1.0, 0.9878, 1.0, 0.981, 1.0, 0.6997, 1.0, 0.7065, 1.0, 0.7065, 1.0, 0.6997, 1.0, 0.4185, 1.0, 0.4253, 1.0, 0.4253, 1.0, 0.4185, 1.0, 0.1372, 1.0, 0.144, 1.0, 0.144, 1.0, 0.1372, 1.0, 0.8247, 1.0, 0.8315, 1.0, 0.8315, 1.0, 0.8247, 1.0, 0.5435, 1.0, 0.5503, 1.0, 0.5503, 1.0, 0.5435, 1.0, 0.2622, 1.0, 0.269, 1.0, 0.269, 1.0, 0.2622, 1.0])
me_cylinder.materials.append(mat_material_006)
me_cylinder.materials.append(mat_material_008)
me_cylinder.materials.append(mat_material_001)
me_cylinder.use_remesh_fix_poles = True
me_cylinder.use_remesh_preserve_attributes = False
me_cylinder.use_mirror_vertex_groups = False
me_cylinder.update()

# ---- objects
ob_cube = bpy.data.objects.new('Cube', me_cube)
ob_light = bpy.data.objects.new('Light', light_light)
ob_camera = bpy.data.objects.new('Camera', cam_camera)
ob_cylinder = bpy.data.objects.new('Cylinder', me_cylinder)

# ---- transforms, parenting, visibility, modifiers, constraints
ob_cube.location = (0.0, 0.0, 0.0)
ob_cube.lock_rotations_4d = False
ob_cube.empty_display_type = 'ARROWS'
ob_cube.lineart.crease_threshold = 0.0
_m = ob_cube.modifiers.new('Mirror', 'MIRROR')
_m.use_axis = (False, True, True)
ob_light.location = (4.076, 1.005, 5.904)
ob_light.rotation_euler = (0.6503, 0.05522, 1.866)
ob_light.lock_rotations_4d = False
ob_light.empty_display_type = 'ARROWS'
ob_light.color = (0.0, 0.0, 0.0, 0.0)
ob_light.lineart.crease_threshold = 0.0
ob_camera.location = (7.359, -6.926, 4.958)
ob_camera.rotation_euler = (1.109, 0.0, 0.8149)
ob_camera.lock_rotations_4d = False
ob_camera.empty_display_type = 'ARROWS'
ob_camera.color = (0.0, 0.0, 0.0, 0.0)
ob_camera.display_type = 'WIRE'
ob_camera.lineart.crease_threshold = 0.0
ob_cylinder.location = (1.133, 1.367, 0.5108)
ob_cylinder.rotation_euler = (0.0, 1.571, 0.0)
ob_cylinder.lineart.crease_threshold = 0.0

# ---- collection membership
col_collection.objects.link(ob_cube)
col_collection.objects.link(ob_light)
col_collection.objects.link(ob_camera)
col_collection.objects.link(ob_cylinder)

# ---- scene / render settings (as saved in the file)
scene.camera = ob_camera
scene.frame_start = 1; scene.frame_end = 250; scene.frame_set(1)
scene.render.engine = 'BLENDER_EEVEE_NEXT'
scene.cycles.use_denoising = False
scene.cycles.samples = 128
scene.cycles.sampling_pattern = 'TABULATED_SOBOL'
scene.cycles.use_adaptive_sampling = False
scene.cycles.use_light_tree = False
scene.view_settings.view_transform = 'Filmic'
bpy.context.view_layer.update()
